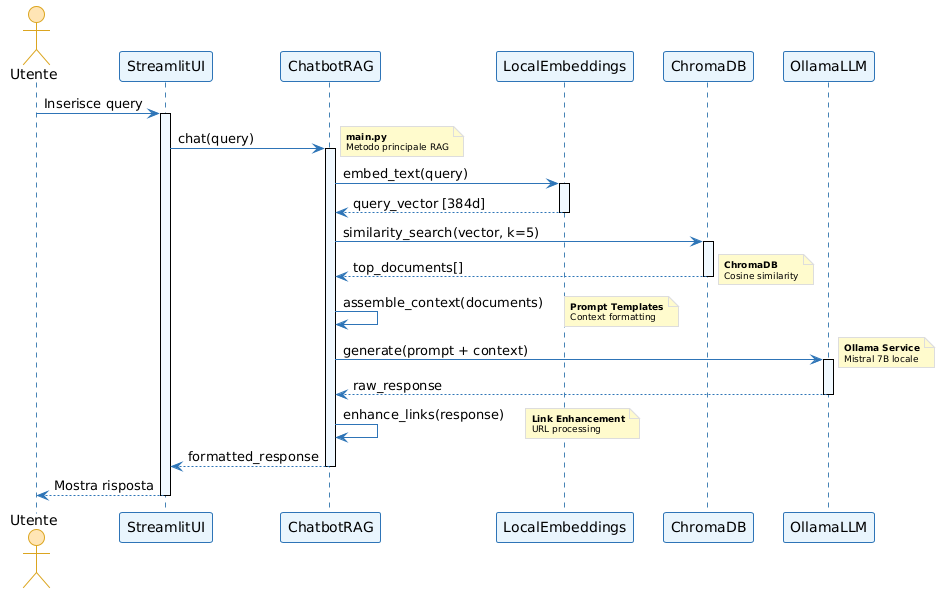

The diagram above was rendered by PlantUML. Its source (embedded in the PNG):
@startuml
!theme plain
skinparam backgroundColor White
skinparam shadowing false

' Configurazione per compattezza
skinparam sequence {
    ParticipantBackgroundColor #E8F4FD
    ParticipantBorderColor #2E75B6
    ActorBackgroundColor #FFE4B5
    ActorBorderColor #DAA520
    ArrowColor #2E75B6
    LifeLineBackgroundColor #F0F8FF
    LifeLineBorderColor #4682B4
    FontSize 10
}

skinparam note {
    BackgroundColor #FFFACD
    BorderColor #DDD
    FontSize 9
}

' === PARTECIPANTI ESSENZIALI ===
actor Utente
participant "StreamlitUI" as UI
participant "ChatbotRAG" as Bot
participant "LocalEmbeddings" as Embed
participant "ChromaDB" as VDB
participant "OllamaLLM" as LLM

' === SEQUENZA OTTIMIZZATA ===
Utente -> UI : Inserisce query
activate UI

UI -> Bot : chat(query)
activate Bot
note right : **main.py**\nMetodo principale RAG

' === PHASE 1: RETRIEVAL ===
Bot -> Embed : embed_text(query)
activate Embed
Embed --> Bot : query_vector [384d]
deactivate Embed

Bot -> VDB : similarity_search(vector, k=5)
activate VDB
VDB --> Bot : top_documents[]
deactivate VDB
note right : **ChromaDB**\nCosine similarity

' === PHASE 2: AUGMENTATION ===
Bot -> Bot : assemble_context(documents)
note right : **Prompt Templates**\nContext formatting

' === PHASE 3: GENERATION ===
Bot -> LLM : generate(prompt + context)
activate LLM
note right : **Ollama Service**\nMistral 7B locale
LLM --> Bot : raw_response
deactivate LLM

' === PHASE 4: ENHANCEMENT ===
Bot -> Bot : enhance_links(response)
note right : **Link Enhancement**\nURL processing

Bot --> UI : formatted_response
deactivate Bot

UI --> Utente : Mostra risposta
deactivate UI
@enduml